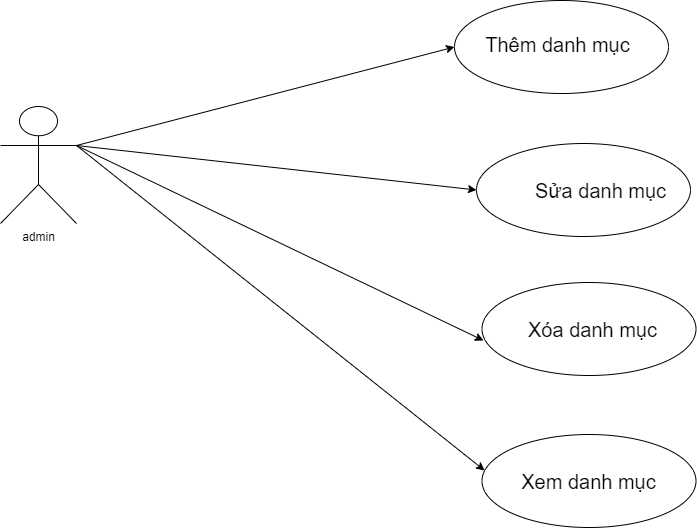

The diagram above was exported from draw.io. Its source (the exported page's mxGraphModel, read from the mxfile embedded in the PNG):
<mxGraphModel dx="1390" dy="747" grid="0" gridSize="10" guides="1" tooltips="1" connect="1" arrows="1" fold="1" page="0" pageScale="1" pageWidth="1200" pageHeight="1600" math="0" shadow="0">
  <root>
    <mxCell id="0" />
    <mxCell id="1" parent="0" />
    <mxCell id="dIuDOIUixn2HhWUIIgj2-1" value="admin" style="shape=umlActor;verticalLabelPosition=bottom;verticalAlign=top;html=1;outlineConnect=0;" vertex="1" parent="1">
      <mxGeometry x="91" y="177" width="76" height="117" as="geometry" />
    </mxCell>
    <mxCell id="dIuDOIUixn2HhWUIIgj2-2" value="" style="endArrow=classic;html=1;rounded=0;exitX=1;exitY=0.3333333333333333;exitDx=0;exitDy=0;exitPerimeter=0;entryX=0;entryY=0.5;entryDx=0;entryDy=0;" edge="1" parent="1" source="dIuDOIUixn2HhWUIIgj2-1" target="dIuDOIUixn2HhWUIIgj2-3">
      <mxGeometry width="50" height="50" relative="1" as="geometry">
        <mxPoint x="574" y="410" as="sourcePoint" />
        <mxPoint x="531" y="127" as="targetPoint" />
      </mxGeometry>
    </mxCell>
    <mxCell id="dIuDOIUixn2HhWUIIgj2-3" value="" style="ellipse;whiteSpace=wrap;html=1;" vertex="1" parent="1">
      <mxGeometry x="545" y="71" width="214" height="93" as="geometry" />
    </mxCell>
    <mxCell id="dIuDOIUixn2HhWUIIgj2-4" value="" style="endArrow=classic;html=1;rounded=0;entryX=0;entryY=0.5;entryDx=0;entryDy=0;exitX=1;exitY=0.3333333333333333;exitDx=0;exitDy=0;exitPerimeter=0;" edge="1" parent="1" source="dIuDOIUixn2HhWUIIgj2-1" target="dIuDOIUixn2HhWUIIgj2-8">
      <mxGeometry width="50" height="50" relative="1" as="geometry">
        <mxPoint x="177" y="226" as="sourcePoint" />
        <mxPoint x="555" y="128" as="targetPoint" />
      </mxGeometry>
    </mxCell>
    <mxCell id="dIuDOIUixn2HhWUIIgj2-5" value="" style="endArrow=classic;html=1;rounded=0;exitX=1;exitY=0.3333333333333333;exitDx=0;exitDy=0;exitPerimeter=0;entryX=0.007;entryY=0.624;entryDx=0;entryDy=0;entryPerimeter=0;" edge="1" parent="1" source="dIuDOIUixn2HhWUIIgj2-1" target="dIuDOIUixn2HhWUIIgj2-9">
      <mxGeometry width="50" height="50" relative="1" as="geometry">
        <mxPoint x="127" y="371" as="sourcePoint" />
        <mxPoint x="505" y="273" as="targetPoint" />
      </mxGeometry>
    </mxCell>
    <mxCell id="dIuDOIUixn2HhWUIIgj2-6" value="" style="endArrow=classic;html=1;rounded=0;entryX=0.012;entryY=0.387;entryDx=0;entryDy=0;entryPerimeter=0;exitX=1;exitY=0.3333333333333333;exitDx=0;exitDy=0;exitPerimeter=0;" edge="1" parent="1" source="dIuDOIUixn2HhWUIIgj2-1" target="dIuDOIUixn2HhWUIIgj2-10">
      <mxGeometry width="50" height="50" relative="1" as="geometry">
        <mxPoint x="175" y="242" as="sourcePoint" />
        <mxPoint x="575" y="148" as="targetPoint" />
      </mxGeometry>
    </mxCell>
    <mxCell id="dIuDOIUixn2HhWUIIgj2-7" value="&lt;font style=&quot;font-size: 20px;&quot;&gt;Thêm danh mục&lt;/font&gt;" style="text;html=1;align=center;verticalAlign=middle;whiteSpace=wrap;rounded=0;" vertex="1" parent="1">
      <mxGeometry x="553" y="84" width="191" height="61" as="geometry" />
    </mxCell>
    <mxCell id="dIuDOIUixn2HhWUIIgj2-8" value="" style="ellipse;whiteSpace=wrap;html=1;" vertex="1" parent="1">
      <mxGeometry x="567" y="214" width="214" height="93" as="geometry" />
    </mxCell>
    <mxCell id="dIuDOIUixn2HhWUIIgj2-9" value="" style="ellipse;whiteSpace=wrap;html=1;" vertex="1" parent="1">
      <mxGeometry x="572.5" y="353" width="214" height="93" as="geometry" />
    </mxCell>
    <mxCell id="dIuDOIUixn2HhWUIIgj2-10" value="" style="ellipse;whiteSpace=wrap;html=1;" vertex="1" parent="1">
      <mxGeometry x="572.5" y="505" width="214" height="93" as="geometry" />
    </mxCell>
    <mxCell id="dIuDOIUixn2HhWUIIgj2-11" value="&lt;span style=&quot;font-size: 20px;&quot;&gt;Sửa danh mục&lt;/span&gt;" style="text;html=1;align=center;verticalAlign=middle;whiteSpace=wrap;rounded=0;" vertex="1" parent="1">
      <mxGeometry x="595.5" y="230" width="191" height="61" as="geometry" />
    </mxCell>
    <mxCell id="dIuDOIUixn2HhWUIIgj2-12" value="&lt;font style=&quot;font-size: 20px;&quot;&gt;Xóa danh mục&lt;/font&gt;" style="text;html=1;align=center;verticalAlign=middle;whiteSpace=wrap;rounded=0;" vertex="1" parent="1">
      <mxGeometry x="588" y="369" width="191" height="61" as="geometry" />
    </mxCell>
    <mxCell id="dIuDOIUixn2HhWUIIgj2-13" value="&lt;font style=&quot;font-size: 20px;&quot;&gt;Xem danh mục&lt;/font&gt;" style="text;html=1;align=center;verticalAlign=middle;whiteSpace=wrap;rounded=0;" vertex="1" parent="1">
      <mxGeometry x="584" y="521" width="191" height="61" as="geometry" />
    </mxCell>
  </root>
</mxGraphModel>